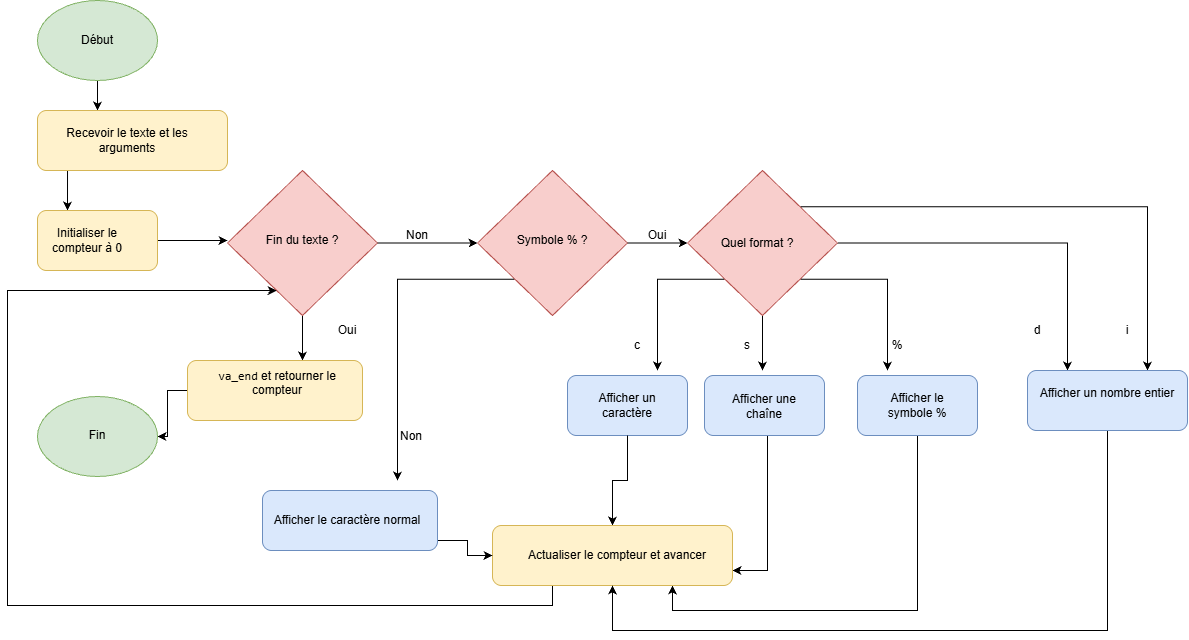

The diagram above was exported from draw.io. Its source (the exported page's mxGraphModel, read from the mxfile embedded in the PNG):
<mxGraphModel dx="1231" dy="680" grid="1" gridSize="10" guides="1" tooltips="1" connect="1" arrows="1" fold="1" page="1" pageScale="1" pageWidth="827" pageHeight="1169" math="0" shadow="0">
  <root>
    <mxCell id="0" />
    <mxCell id="1" parent="0" />
    <mxCell id="ATMGJBSMWhbEKvLjvFPP-3" edge="1" parent="1" source="ATMGJBSMWhbEKvLjvFPP-1" style="edgeStyle=orthogonalEdgeStyle;rounded=0;orthogonalLoop=1;jettySize=auto;html=1;exitX=0.5;exitY=1;exitDx=0;exitDy=0;defaultLabelBackgroundColor=page;labelPadding=0 4;" target="mz_WJApzClRDjbuMWIU9-1">
      <mxGeometry relative="1" as="geometry">
        <Array as="points">
          <mxPoint x="100" y="140" />
          <mxPoint x="100" y="140" />
        </Array>
        <mxPoint x="100" y="170" as="targetPoint" />
      </mxGeometry>
    </mxCell>
    <mxCell id="ATMGJBSMWhbEKvLjvFPP-1" parent="1" style="ellipse;whiteSpace=wrap;html=1;shapeInside=1;fillColor=#d5e8d4;strokeColor=#82b366;" value="" vertex="1">
      <mxGeometry height="80" width="120" x="40" y="30" as="geometry" />
    </mxCell>
    <mxCell id="ATMGJBSMWhbEKvLjvFPP-2" parent="1" style="text;html=1;whiteSpace=wrap;strokeColor=none;fillColor=none;align=center;verticalAlign=middle;rounded=0;" value="Début" vertex="1">
      <mxGeometry height="30" width="60" x="70" y="55" as="geometry" />
    </mxCell>
    <mxCell id="mz_WJApzClRDjbuMWIU9-5" edge="1" parent="1" source="mz_WJApzClRDjbuMWIU9-1" style="edgeStyle=orthogonalEdgeStyle;rounded=0;orthogonalLoop=1;jettySize=auto;html=1;exitX=0.158;exitY=1;exitDx=0;exitDy=0;defaultLabelBackgroundColor=page;labelPadding=0 4;entryX=0.25;entryY=0;entryDx=0;entryDy=0;" target="mz_WJApzClRDjbuMWIU9-6">
      <mxGeometry relative="1" as="geometry">
        <mxPoint x="105" y="310.00000000000006" as="sourcePoint" />
        <mxPoint x="70" y="350" as="targetPoint" />
      </mxGeometry>
    </mxCell>
    <mxCell id="mz_WJApzClRDjbuMWIU9-1" parent="1" style="rounded=1;whiteSpace=wrap;html=1;roundedPerimeter=1;fillColor=#fff2cc;strokeColor=#d6b656;" value="" vertex="1">
      <mxGeometry height="60" width="190" x="40" y="140" as="geometry" />
    </mxCell>
    <mxCell id="mz_WJApzClRDjbuMWIU9-3" parent="1" style="text;html=1;whiteSpace=wrap;strokeColor=none;fillColor=none;align=center;verticalAlign=middle;rounded=0;" value="Recevoir le texte et les arguments" vertex="1">
      <mxGeometry height="30" width="160" x="50" y="155" as="geometry" />
    </mxCell>
    <mxCell id="mz_WJApzClRDjbuMWIU9-9" edge="1" parent="1" source="mz_WJApzClRDjbuMWIU9-6" style="edgeStyle=orthogonalEdgeStyle;rounded=0;orthogonalLoop=1;jettySize=auto;html=1;exitX=1;exitY=0.5;exitDx=0;exitDy=0;defaultLabelBackgroundColor=page;labelPadding=0 4;">
      <mxGeometry relative="1" as="geometry">
        <mxPoint x="230" y="270" as="targetPoint" />
      </mxGeometry>
    </mxCell>
    <mxCell id="mz_WJApzClRDjbuMWIU9-6" parent="1" style="rounded=1;whiteSpace=wrap;html=1;roundedPerimeter=1;fillColor=#fff2cc;strokeColor=#d6b656;" value="" vertex="1">
      <mxGeometry height="60" width="120" x="40" y="240" as="geometry" />
    </mxCell>
    <mxCell id="mz_WJApzClRDjbuMWIU9-7" parent="1" style="text;html=1;whiteSpace=wrap;strokeColor=none;fillColor=none;align=center;verticalAlign=middle;rounded=0;" value="&lt;p&gt;&lt;/p&gt;&lt;p&gt;Initialiser le compteur à 0&lt;/p&gt;" vertex="1">
      <mxGeometry height="30" width="80" x="50" y="255" as="geometry" />
    </mxCell>
    <mxCell id="mz_WJApzClRDjbuMWIU9-14" edge="1" parent="1" source="mz_WJApzClRDjbuMWIU9-11" style="edgeStyle=orthogonalEdgeStyle;rounded=0;orthogonalLoop=1;jettySize=auto;html=1;exitX=1;exitY=0.5;exitDx=0;exitDy=0;entryX=0;entryY=0.5;entryDx=0;entryDy=0;defaultLabelBackgroundColor=page;labelPadding=0 4;" target="mz_WJApzClRDjbuMWIU9-13">
      <mxGeometry relative="1" as="geometry" />
    </mxCell>
    <mxCell id="mz_WJApzClRDjbuMWIU9-17" edge="1" parent="1" source="mz_WJApzClRDjbuMWIU9-11" style="edgeStyle=orthogonalEdgeStyle;rounded=0;orthogonalLoop=1;jettySize=auto;html=1;exitX=0.5;exitY=1;exitDx=0;exitDy=0;defaultLabelBackgroundColor=page;labelPadding=0 4;">
      <mxGeometry relative="1" as="geometry">
        <mxPoint x="305" y="390" as="targetPoint" />
      </mxGeometry>
    </mxCell>
    <mxCell id="mz_WJApzClRDjbuMWIU9-11" parent="1" style="rhombus;whiteSpace=wrap;html=1;shapeInside=1;fillColor=#f8cecc;strokeColor=#b85450;" value="" vertex="1">
      <mxGeometry height="145" width="150" x="230" y="200" as="geometry" />
    </mxCell>
    <mxCell id="mz_WJApzClRDjbuMWIU9-12" parent="1" style="text;html=1;whiteSpace=wrap;strokeColor=none;fillColor=none;align=center;verticalAlign=middle;rounded=0;" value="Fin du texte ?" vertex="1">
      <mxGeometry height="30" width="80" x="265" y="255" as="geometry" />
    </mxCell>
    <mxCell id="mz_WJApzClRDjbuMWIU9-23" edge="1" parent="1" source="mz_WJApzClRDjbuMWIU9-13" style="edgeStyle=orthogonalEdgeStyle;rounded=0;orthogonalLoop=1;jettySize=auto;html=1;defaultLabelBackgroundColor=page;labelPadding=0 4;">
      <mxGeometry relative="1" as="geometry">
        <mxPoint x="690" y="272.5" as="targetPoint" />
      </mxGeometry>
    </mxCell>
    <mxCell id="mz_WJApzClRDjbuMWIU9-42" edge="1" parent="1" source="mz_WJApzClRDjbuMWIU9-13" style="edgeStyle=orthogonalEdgeStyle;rounded=0;orthogonalLoop=1;jettySize=auto;html=1;exitX=0;exitY=1;exitDx=0;exitDy=0;defaultLabelBackgroundColor=page;labelPadding=0 4;">
      <mxGeometry relative="1" as="geometry">
        <mxPoint x="400" y="510" as="targetPoint" />
      </mxGeometry>
    </mxCell>
    <mxCell id="mz_WJApzClRDjbuMWIU9-13" parent="1" style="rhombus;whiteSpace=wrap;html=1;shapeInside=1;fillColor=#f8cecc;strokeColor=#b85450;" value="" vertex="1">
      <mxGeometry height="145" width="150" x="480" y="200" as="geometry" />
    </mxCell>
    <mxCell id="mz_WJApzClRDjbuMWIU9-15" parent="1" style="text;html=1;whiteSpace=wrap;strokeColor=none;fillColor=none;align=center;verticalAlign=middle;rounded=0;" value="Symbole % ?" vertex="1">
      <mxGeometry height="30" width="80" x="515" y="255" as="geometry" />
    </mxCell>
    <mxCell id="mz_WJApzClRDjbuMWIU9-16" parent="1" style="text;html=1;whiteSpace=wrap;strokeColor=none;fillColor=none;align=center;verticalAlign=middle;rounded=0;" value="Non" vertex="1">
      <mxGeometry height="30" width="60" x="390" y="250" as="geometry" />
    </mxCell>
    <mxCell id="mz_WJApzClRDjbuMWIU9-49" edge="1" parent="1" source="mz_WJApzClRDjbuMWIU9-18" style="edgeStyle=orthogonalEdgeStyle;rounded=0;orthogonalLoop=1;jettySize=auto;html=1;exitX=0;exitY=0.5;exitDx=0;exitDy=0;defaultLabelBackgroundColor=page;labelPadding=0 4;" target="mz_WJApzClRDjbuMWIU9-48">
      <mxGeometry relative="1" as="geometry" />
    </mxCell>
    <mxCell id="mz_WJApzClRDjbuMWIU9-18" parent="1" style="rounded=1;whiteSpace=wrap;html=1;roundedPerimeter=1;fillColor=#fff2cc;strokeColor=#d6b656;" value="" vertex="1">
      <mxGeometry height="60" width="175" x="190" y="390" as="geometry" />
    </mxCell>
    <mxCell id="mz_WJApzClRDjbuMWIU9-19" parent="1" style="text;html=1;whiteSpace=wrap;strokeColor=none;fillColor=none;align=center;verticalAlign=middle;rounded=0;" value="&#10;&lt;code&gt;va_end&lt;/code&gt; et retourner le compteur&#10;&#10;" vertex="1">
      <mxGeometry height="30" width="140" x="210" y="405" as="geometry" />
    </mxCell>
    <mxCell id="mz_WJApzClRDjbuMWIU9-20" parent="1" style="text;html=1;whiteSpace=wrap;strokeColor=none;fillColor=none;align=center;verticalAlign=middle;rounded=0;" value="Oui" vertex="1">
      <mxGeometry height="30" width="60" x="320" y="345" as="geometry" />
    </mxCell>
    <mxCell id="mz_WJApzClRDjbuMWIU9-25" edge="1" parent="1" source="mz_WJApzClRDjbuMWIU9-22" style="edgeStyle=orthogonalEdgeStyle;rounded=0;orthogonalLoop=1;jettySize=auto;html=1;exitX=0;exitY=1;exitDx=0;exitDy=0;defaultLabelBackgroundColor=page;labelPadding=0 4;">
      <mxGeometry relative="1" as="geometry">
        <mxPoint x="660" y="400" as="targetPoint" />
      </mxGeometry>
    </mxCell>
    <mxCell id="mz_WJApzClRDjbuMWIU9-26" edge="1" parent="1" source="mz_WJApzClRDjbuMWIU9-22" style="edgeStyle=orthogonalEdgeStyle;rounded=0;orthogonalLoop=1;jettySize=auto;html=1;exitX=1;exitY=1;exitDx=0;exitDy=0;defaultLabelBackgroundColor=page;labelPadding=0 4;">
      <mxGeometry relative="1" x="-0.1158" as="geometry">
        <mxPoint x="890" y="400" as="targetPoint" />
      </mxGeometry>
    </mxCell>
    <mxCell id="mz_WJApzClRDjbuMWIU9-27" edge="1" parent="1" source="mz_WJApzClRDjbuMWIU9-22" style="edgeStyle=orthogonalEdgeStyle;rounded=0;orthogonalLoop=1;jettySize=auto;html=1;exitX=0.5;exitY=1;exitDx=0;exitDy=0;defaultLabelBackgroundColor=page;labelPadding=0 4;">
      <mxGeometry relative="1" as="geometry">
        <mxPoint x="765" y="400" as="targetPoint" />
      </mxGeometry>
    </mxCell>
    <mxCell id="Bo14q4j4Y9FpY7LC5kUP-1" edge="1" parent="1" source="mz_WJApzClRDjbuMWIU9-22" style="edgeStyle=orthogonalEdgeStyle;rounded=0;orthogonalLoop=1;jettySize=auto;html=1;exitX=1;exitY=0.5;exitDx=0;exitDy=0;defaultLabelBackgroundColor=page;labelPadding=0 4;entryX=0.25;entryY=0;entryDx=0;entryDy=0;" target="Bo14q4j4Y9FpY7LC5kUP-3">
      <mxGeometry relative="1" x="0.0878" as="geometry">
        <mxPoint x="1090" y="400" as="targetPoint" />
      </mxGeometry>
    </mxCell>
    <mxCell id="Bo14q4j4Y9FpY7LC5kUP-2" edge="1" parent="1" source="mz_WJApzClRDjbuMWIU9-22" style="edgeStyle=orthogonalEdgeStyle;rounded=0;orthogonalLoop=1;jettySize=auto;html=1;exitX=1;exitY=0;exitDx=0;exitDy=0;defaultLabelBackgroundColor=page;labelPadding=0 4;entryX=0.75;entryY=0;entryDx=0;entryDy=0;" target="Bo14q4j4Y9FpY7LC5kUP-3">
      <mxGeometry relative="1" x="-0.123" as="geometry">
        <mxPoint x="1270" y="400" as="targetPoint" />
      </mxGeometry>
    </mxCell>
    <mxCell id="mz_WJApzClRDjbuMWIU9-22" parent="1" style="rhombus;whiteSpace=wrap;html=1;shapeInside=1;fillColor=#f8cecc;strokeColor=#b85450;" value="" vertex="1">
      <mxGeometry height="145" width="150" x="690" y="200" as="geometry" />
    </mxCell>
    <mxCell id="mz_WJApzClRDjbuMWIU9-24" parent="1" style="text;html=1;whiteSpace=wrap;strokeColor=none;fillColor=none;align=center;verticalAlign=middle;rounded=0;" value="Quel format ?" vertex="1">
      <mxGeometry height="30" width="80" x="720" y="257.5" as="geometry" />
    </mxCell>
    <mxCell id="mz_WJApzClRDjbuMWIU9-28" parent="1" style="text;html=1;whiteSpace=wrap;strokeColor=none;fillColor=none;align=center;verticalAlign=middle;rounded=0;" value="c" vertex="1">
      <mxGeometry height="30" width="60" x="610" y="360" as="geometry" />
    </mxCell>
    <mxCell id="mz_WJApzClRDjbuMWIU9-29" parent="1" style="text;html=1;whiteSpace=wrap;strokeColor=none;fillColor=none;align=center;verticalAlign=middle;rounded=0;" value="s" vertex="1">
      <mxGeometry height="30" width="60" x="720" y="360" as="geometry" />
    </mxCell>
    <mxCell id="mz_WJApzClRDjbuMWIU9-30" parent="1" style="text;html=1;whiteSpace=wrap;strokeColor=none;fillColor=none;align=center;verticalAlign=middle;rounded=0;" value="%" vertex="1">
      <mxGeometry height="30" width="60" x="870" y="360" as="geometry" />
    </mxCell>
    <mxCell id="mz_WJApzClRDjbuMWIU9-31" parent="1" style="rounded=1;whiteSpace=wrap;html=1;roundedPerimeter=1;fillColor=#dae8fc;strokeColor=#6c8ebf;" value="" vertex="1">
      <mxGeometry height="60" width="120" x="570" y="405" as="geometry" />
    </mxCell>
    <mxCell id="mz_WJApzClRDjbuMWIU9-40" edge="1" parent="1" source="mz_WJApzClRDjbuMWIU9-32" style="edgeStyle=orthogonalEdgeStyle;rounded=0;orthogonalLoop=1;jettySize=auto;html=1;defaultLabelBackgroundColor=page;labelPadding=0 4;entryX=1;entryY=0.75;entryDx=0;entryDy=0;" target="mz_WJApzClRDjbuMWIU9-37">
      <mxGeometry relative="1" x="-0.5029" as="geometry">
        <Array as="points">
          <mxPoint x="770" y="600" />
        </Array>
        <mxPoint x="740" y="580" as="targetPoint" />
      </mxGeometry>
    </mxCell>
    <mxCell id="mz_WJApzClRDjbuMWIU9-32" parent="1" style="rounded=1;whiteSpace=wrap;html=1;roundedPerimeter=1;fillColor=#dae8fc;strokeColor=#6c8ebf;" value="" vertex="1">
      <mxGeometry height="60" width="120" x="707" y="405" as="geometry" />
    </mxCell>
    <mxCell id="mz_WJApzClRDjbuMWIU9-41" edge="1" parent="1" source="mz_WJApzClRDjbuMWIU9-33" style="edgeStyle=orthogonalEdgeStyle;rounded=0;orthogonalLoop=1;jettySize=auto;html=1;defaultLabelBackgroundColor=page;labelPadding=0 4;entryX=0.75;entryY=1;entryDx=0;entryDy=0;" target="mz_WJApzClRDjbuMWIU9-37">
      <mxGeometry relative="1" x="-0.3258" as="geometry">
        <Array as="points">
          <mxPoint x="920" y="640" />
          <mxPoint x="675" y="640" />
        </Array>
        <mxPoint x="890" y="690" as="targetPoint" />
      </mxGeometry>
    </mxCell>
    <mxCell id="mz_WJApzClRDjbuMWIU9-33" parent="1" style="rounded=1;whiteSpace=wrap;html=1;roundedPerimeter=1;fillColor=#dae8fc;strokeColor=#6c8ebf;" value="" vertex="1">
      <mxGeometry height="60" width="120" x="860" y="405" as="geometry" />
    </mxCell>
    <mxCell id="mz_WJApzClRDjbuMWIU9-39" edge="1" parent="1" source="mz_WJApzClRDjbuMWIU9-31" style="edgeStyle=orthogonalEdgeStyle;rounded=0;orthogonalLoop=1;jettySize=auto;html=1;entryX=0.5;entryY=0;entryDx=0;entryDy=0;defaultLabelBackgroundColor=page;labelPadding=0 4;exitX=0.5;exitY=1;exitDx=0;exitDy=0;" target="mz_WJApzClRDjbuMWIU9-37">
      <mxGeometry relative="1" as="geometry" />
    </mxCell>
    <mxCell id="mz_WJApzClRDjbuMWIU9-34" parent="1" style="text;html=1;whiteSpace=wrap;strokeColor=none;fillColor=none;align=center;verticalAlign=middle;rounded=0;" value="Afficher un caractère" vertex="1">
      <mxGeometry height="30" width="80" x="590" y="420" as="geometry" />
    </mxCell>
    <mxCell id="mz_WJApzClRDjbuMWIU9-35" parent="1" style="text;html=1;whiteSpace=wrap;strokeColor=none;fillColor=none;align=center;verticalAlign=middle;rounded=0;" value="&lt;p&gt;&lt;/p&gt;&lt;p&gt;Afficher le symbole %&lt;/p&gt;" vertex="1">
      <mxGeometry height="30" width="100" x="870" y="420" as="geometry" />
    </mxCell>
    <mxCell id="mz_WJApzClRDjbuMWIU9-36" parent="1" style="text;html=1;whiteSpace=wrap;strokeColor=none;fillColor=none;align=center;verticalAlign=middle;rounded=0;" value="Afficher une chaîne" vertex="1">
      <mxGeometry height="30" width="80" x="727" y="421" as="geometry" />
    </mxCell>
    <mxCell id="mz_WJApzClRDjbuMWIU9-55" edge="1" parent="1" source="mz_WJApzClRDjbuMWIU9-37" style="edgeStyle=orthogonalEdgeStyle;rounded=0;orthogonalLoop=1;jettySize=auto;html=1;exitX=0.25;exitY=1;exitDx=0;exitDy=0;defaultLabelBackgroundColor=page;labelPadding=0 4;" target="mz_WJApzClRDjbuMWIU9-11">
      <mxGeometry relative="1" x="-0.2516" as="geometry">
        <Array as="points">
          <mxPoint x="555" y="635" />
          <mxPoint x="10" y="635" />
          <mxPoint x="10" y="320" />
        </Array>
        <mxPoint x="20" y="300" as="targetPoint" />
      </mxGeometry>
    </mxCell>
    <mxCell id="mz_WJApzClRDjbuMWIU9-37" parent="1" style="rounded=1;whiteSpace=wrap;html=1;roundedPerimeter=1;fillColor=#fff2cc;strokeColor=#d6b656;" value="" vertex="1">
      <mxGeometry height="60" width="240" x="495" y="555" as="geometry" />
    </mxCell>
    <mxCell id="mz_WJApzClRDjbuMWIU9-38" parent="1" style="text;html=1;whiteSpace=wrap;strokeColor=none;fillColor=none;align=center;verticalAlign=middle;rounded=0;" value="Actualiser le compteur et avancer" vertex="1">
      <mxGeometry height="30" width="190" x="525" y="570" as="geometry" />
    </mxCell>
    <mxCell id="mz_WJApzClRDjbuMWIU9-47" edge="1" parent="1" source="mz_WJApzClRDjbuMWIU9-43" style="edgeStyle=orthogonalEdgeStyle;rounded=0;orthogonalLoop=1;jettySize=auto;html=1;exitX=1;exitY=0.5;exitDx=0;exitDy=0;defaultLabelBackgroundColor=page;labelPadding=0 4;entryX=0;entryY=0.5;entryDx=0;entryDy=0;" target="mz_WJApzClRDjbuMWIU9-37">
      <mxGeometry relative="1" x="-0.2222" as="geometry">
        <Array as="points">
          <mxPoint x="440" y="570" />
          <mxPoint x="470" y="570" />
          <mxPoint x="470" y="585" />
        </Array>
        <mxPoint x="470" y="590" as="targetPoint" />
      </mxGeometry>
    </mxCell>
    <mxCell id="mz_WJApzClRDjbuMWIU9-43" parent="1" style="rounded=1;whiteSpace=wrap;html=1;roundedPerimeter=1;fillColor=#dae8fc;strokeColor=#6c8ebf;" value="" vertex="1">
      <mxGeometry height="60" width="175" x="265" y="520" as="geometry" />
    </mxCell>
    <mxCell id="mz_WJApzClRDjbuMWIU9-44" parent="1" style="text;html=1;whiteSpace=wrap;strokeColor=none;fillColor=none;align=center;verticalAlign=middle;rounded=0;" value="Afficher le caractère normal" vertex="1">
      <mxGeometry height="30" width="150" x="275" y="535" as="geometry" />
    </mxCell>
    <mxCell id="mz_WJApzClRDjbuMWIU9-45" parent="1" style="text;html=1;whiteSpace=wrap;strokeColor=none;fillColor=none;align=center;verticalAlign=middle;rounded=0;" value="Non" vertex="1">
      <mxGeometry height="30" width="60" x="384" y="451" as="geometry" />
    </mxCell>
    <mxCell id="mz_WJApzClRDjbuMWIU9-46" parent="1" style="text;html=1;whiteSpace=wrap;strokeColor=none;fillColor=none;align=center;verticalAlign=middle;rounded=0;" value="Oui" vertex="1">
      <mxGeometry height="30" width="60" x="630" y="250" as="geometry" />
    </mxCell>
    <mxCell id="mz_WJApzClRDjbuMWIU9-48" parent="1" style="ellipse;whiteSpace=wrap;html=1;shapeInside=1;fillColor=#d5e8d4;strokeColor=#82b366;" value="" vertex="1">
      <mxGeometry height="80" width="120" x="40" y="426" as="geometry" />
    </mxCell>
    <mxCell id="mz_WJApzClRDjbuMWIU9-50" parent="1" style="text;html=1;whiteSpace=wrap;strokeColor=none;fillColor=none;align=center;verticalAlign=middle;rounded=0;" value="Fin" vertex="1">
      <mxGeometry height="30" width="60" x="70" y="450" as="geometry" />
    </mxCell>
    <mxCell id="Bo14q4j4Y9FpY7LC5kUP-6" edge="1" parent="1" source="Bo14q4j4Y9FpY7LC5kUP-3" style="edgeStyle=orthogonalEdgeStyle;rounded=0;orthogonalLoop=1;jettySize=auto;html=1;exitX=0.5;exitY=1;exitDx=0;exitDy=0;defaultLabelBackgroundColor=page;labelPadding=0 4;entryX=0.5;entryY=1;entryDx=0;entryDy=0;" target="mz_WJApzClRDjbuMWIU9-37">
      <mxGeometry relative="1" x="-0.6351" as="geometry">
        <Array as="points">
          <mxPoint x="1110" y="660" />
          <mxPoint x="615" y="660" />
        </Array>
        <mxPoint x="620" y="620" as="targetPoint" />
      </mxGeometry>
    </mxCell>
    <mxCell id="Bo14q4j4Y9FpY7LC5kUP-3" parent="1" style="rounded=1;whiteSpace=wrap;html=1;roundedPerimeter=1;fillColor=#dae8fc;strokeColor=#6c8ebf;" value="&#10;Afficher un nombre entier&#10;&#10;" vertex="1">
      <mxGeometry height="60" width="160" x="1030" y="400" as="geometry" />
    </mxCell>
    <mxCell id="Bo14q4j4Y9FpY7LC5kUP-4" parent="1" style="text;html=1;whiteSpace=wrap;strokeColor=none;fillColor=none;align=center;verticalAlign=middle;rounded=0;" value="d" vertex="1">
      <mxGeometry height="30" width="60" x="1010" y="345" as="geometry" />
    </mxCell>
    <mxCell id="Bo14q4j4Y9FpY7LC5kUP-5" parent="1" style="text;html=1;whiteSpace=wrap;strokeColor=none;fillColor=none;align=center;verticalAlign=middle;rounded=0;" value="i" vertex="1">
      <mxGeometry height="30" width="60" x="1100" y="345" as="geometry" />
    </mxCell>
  </root>
</mxGraphModel>